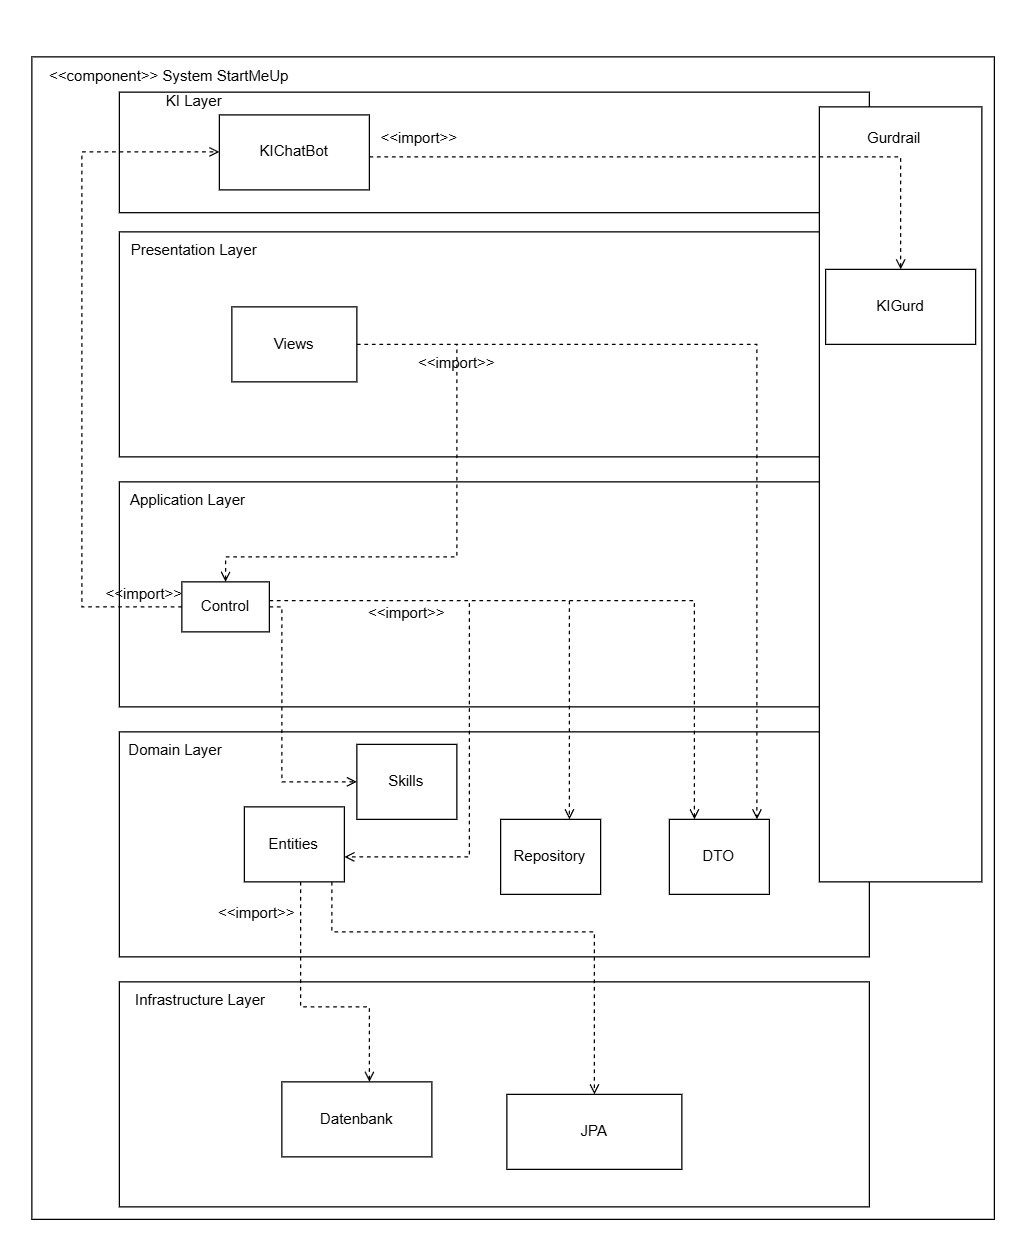

The diagram above was exported from draw.io. Its source (the exported page's mxGraphModel, read from the mxfile embedded in the PNG):
<mxGraphModel dx="1417" dy="852" grid="1" gridSize="10" guides="1" tooltips="1" connect="1" arrows="1" fold="1" page="1" pageScale="1" pageWidth="827" pageHeight="1169" math="0" shadow="0">
  <root>
    <mxCell id="0" />
    <mxCell id="1" parent="0" />
    <mxCell id="46uGRBPA8wgLNxuLv7jw-18" connectable="0" parent="1" style="group;movable=0;resizable=0;rotatable=0;deletable=0;editable=0;locked=1;connectable=0;" value="" vertex="1">
      <mxGeometry height="930" width="770" x="20" y="20" as="geometry" />
    </mxCell>
    <mxCell id="46uGRBPA8wgLNxuLv7jw-11" parent="46uGRBPA8wgLNxuLv7jw-18" style="rounded=0;whiteSpace=wrap;html=1;" value="" vertex="1">
      <mxGeometry height="929.9999999999999" width="770.0000000000001" as="geometry" />
    </mxCell>
    <mxCell id="46uGRBPA8wgLNxuLv7jw-16" parent="46uGRBPA8wgLNxuLv7jw-18" style="text;html=1;whiteSpace=wrap;strokeColor=none;fillColor=none;align=center;verticalAlign=middle;rounded=0;" value="&amp;lt;&amp;lt;component&amp;gt;&amp;gt; System StartMeUp" vertex="1">
      <mxGeometry height="32.44186046511628" width="220.00000000000003" as="geometry" />
    </mxCell>
    <mxCell id="46uGRBPA8wgLNxuLv7jw-12" connectable="0" parent="1" style="group;movable=1;resizable=1;rotatable=1;deletable=1;editable=1;locked=0;connectable=1;" value="" vertex="1">
      <mxGeometry height="180" width="610" x="80" y="760" as="geometry" />
    </mxCell>
    <mxCell id="46uGRBPA8wgLNxuLv7jw-5" parent="46uGRBPA8wgLNxuLv7jw-12" style="rounded=0;whiteSpace=wrap;html=1;" value="" vertex="1">
      <mxGeometry height="180" width="600" x="10" as="geometry" />
    </mxCell>
    <mxCell id="46uGRBPA8wgLNxuLv7jw-9" parent="46uGRBPA8wgLNxuLv7jw-12" style="text;html=1;whiteSpace=wrap;strokeColor=none;fillColor=none;align=center;verticalAlign=middle;rounded=0;" value="Infrastructure Layer" vertex="1">
      <mxGeometry height="30" width="150" as="geometry" />
    </mxCell>
    <mxCell id="46uGRBPA8wgLNxuLv7jw-31" parent="46uGRBPA8wgLNxuLv7jw-12" style="rounded=0;whiteSpace=wrap;html=1;" value="Datenbank" vertex="1">
      <mxGeometry height="60" width="120" x="140" y="80" as="geometry" />
    </mxCell>
    <mxCell id="bs_jpa_group" connectable="0" parent="46uGRBPA8wgLNxuLv7jw-12" style="group" value="" vertex="1">
      <mxGeometry height="60" width="140" x="320" y="90" as="geometry" />
    </mxCell>
    <mxCell id="bs_jpa_box" parent="bs_jpa_group" style="rounded=0;whiteSpace=wrap;html=1;" value="" vertex="1">
      <mxGeometry height="60" width="140" as="geometry" />
    </mxCell>
    <mxCell id="bs_jpa_label" parent="bs_jpa_group" style="text;html=1;whiteSpace=wrap;strokeColor=none;fillColor=none;align=center;verticalAlign=middle;rounded=0;" value="JPA" vertex="1">
      <mxGeometry height="20" width="120" x="10" y="20" as="geometry" />
    </mxCell>
    <mxCell id="46uGRBPA8wgLNxuLv7jw-13" connectable="0" parent="1" style="group;movable=1;resizable=1;rotatable=1;deletable=1;editable=1;locked=0;connectable=1;" value="" vertex="1">
      <mxGeometry height="180" width="610" x="80" y="560" as="geometry" />
    </mxCell>
    <mxCell id="46uGRBPA8wgLNxuLv7jw-4" parent="46uGRBPA8wgLNxuLv7jw-13" style="rounded=0;whiteSpace=wrap;html=1;" value="" vertex="1">
      <mxGeometry height="180" width="600" x="10" as="geometry" />
    </mxCell>
    <mxCell id="46uGRBPA8wgLNxuLv7jw-8" parent="46uGRBPA8wgLNxuLv7jw-13" style="text;html=1;whiteSpace=wrap;strokeColor=none;fillColor=none;align=center;verticalAlign=middle;rounded=0;" value="Domain Layer" vertex="1">
      <mxGeometry height="30" width="110" as="geometry" />
    </mxCell>
    <mxCell id="0QRcFA7RtxZSGpfsUJ1F-26" connectable="0" parent="46uGRBPA8wgLNxuLv7jw-13" style="group" value="" vertex="1">
      <mxGeometry height="60" width="80" x="450" y="70" as="geometry" />
    </mxCell>
    <mxCell id="0QRcFA7RtxZSGpfsUJ1F-5" parent="0QRcFA7RtxZSGpfsUJ1F-26" style="rounded=0;whiteSpace=wrap;html=1;" value="" vertex="1">
      <mxGeometry height="60" width="80" as="geometry" />
    </mxCell>
    <mxCell id="0QRcFA7RtxZSGpfsUJ1F-6" parent="0QRcFA7RtxZSGpfsUJ1F-26" style="text;html=1;whiteSpace=wrap;strokeColor=none;fillColor=none;align=center;verticalAlign=middle;rounded=0;" value="DTO" vertex="1">
      <mxGeometry height="13.846153846153847" width="19.2" x="30.4" y="23.08" as="geometry" />
    </mxCell>
    <mxCell id="46uGRBPA8wgLNxuLv7jw-14" connectable="0" parent="1" style="group;movable=1;resizable=1;rotatable=1;deletable=1;editable=1;locked=0;connectable=1;" value="" vertex="1">
      <mxGeometry height="360" width="630" x="80" y="360" as="geometry" />
    </mxCell>
    <mxCell id="46uGRBPA8wgLNxuLv7jw-3" parent="46uGRBPA8wgLNxuLv7jw-14" style="rounded=0;whiteSpace=wrap;html=1;" value="" vertex="1">
      <mxGeometry height="180" width="600" x="10" as="geometry" />
    </mxCell>
    <mxCell id="46uGRBPA8wgLNxuLv7jw-7" parent="46uGRBPA8wgLNxuLv7jw-14" style="text;html=1;whiteSpace=wrap;strokeColor=none;fillColor=none;align=center;verticalAlign=middle;rounded=0;" value="Application Layer" vertex="1">
      <mxGeometry height="30" width="130" as="geometry" />
    </mxCell>
    <mxCell id="G0OC0Ibm2lAN7INlKd8j-17" parent="46uGRBPA8wgLNxuLv7jw-14" style="text;html=1;whiteSpace=wrap;strokeColor=none;fillColor=none;align=center;verticalAlign=middle;rounded=0;" value="&amp;lt;&amp;lt;import&amp;gt;&amp;gt;" vertex="1">
      <mxGeometry height="30" width="60" y="75" as="geometry" />
    </mxCell>
    <mxCell id="bs_skills_group" connectable="0" parent="46uGRBPA8wgLNxuLv7jw-14" style="group" value="" vertex="1">
      <mxGeometry height="60" width="80" x="200" y="210" as="geometry" />
    </mxCell>
    <mxCell id="bs_skills_box" parent="bs_skills_group" style="rounded=0;whiteSpace=wrap;html=1;" value="" vertex="1">
      <mxGeometry height="60" width="80" as="geometry" />
    </mxCell>
    <mxCell id="bs_skills_label" parent="bs_skills_group" style="text;html=1;whiteSpace=wrap;strokeColor=none;fillColor=none;align=center;verticalAlign=middle;rounded=0;" value="Skills" vertex="1">
      <mxGeometry height="13.846153846153847" width="19.2" x="30.4" y="23.08" as="geometry" />
    </mxCell>
    <mxCell id="46uGRBPA8wgLNxuLv7jw-15" connectable="0" parent="1" style="group;movable=1;resizable=1;rotatable=1;deletable=1;editable=1;locked=0;connectable=1;" value="" vertex="1">
      <mxGeometry height="280" width="710" x="80" y="70" as="geometry" />
    </mxCell>
    <mxCell id="46uGRBPA8wgLNxuLv7jw-2" parent="46uGRBPA8wgLNxuLv7jw-15" style="rounded=0;whiteSpace=wrap;html=1;" value="" vertex="1">
      <mxGeometry height="180" width="600" x="10" y="90" as="geometry" />
    </mxCell>
    <mxCell id="46uGRBPA8wgLNxuLv7jw-6" parent="46uGRBPA8wgLNxuLv7jw-15" style="text;html=1;whiteSpace=wrap;strokeColor=none;fillColor=none;align=center;verticalAlign=middle;rounded=0;" value="Presentation Layer" vertex="1">
      <mxGeometry height="30" width="140" y="90" as="geometry" />
    </mxCell>
    <mxCell id="0QRcFA7RtxZSGpfsUJ1F-18" parent="1" style="rounded=0;whiteSpace=wrap;html=1;" value="" vertex="1">
      <mxGeometry height="60" width="100" x="180" y="220" as="geometry" />
    </mxCell>
    <mxCell id="0QRcFA7RtxZSGpfsUJ1F-19" parent="1" style="text;html=1;whiteSpace=wrap;strokeColor=none;fillColor=none;align=center;verticalAlign=middle;rounded=0;" value="Views" vertex="1">
      <mxGeometry height="30" width="60" x="200" y="235" as="geometry" />
    </mxCell>
    <mxCell id="0QRcFA7RtxZSGpfsUJ1F-27" edge="1" parent="1" source="0QRcFA7RtxZSGpfsUJ1F-8" style="endArrow=open;html=1;rounded=0;edgeStyle=orthogonalEdgeStyle;dashed=1;endFill=0;" target="57gUXQwgkpZRWUqV5SyJ-2" value="">
      <mxGeometry height="50" relative="1" width="50" as="geometry">
        <Array as="points">
          <mxPoint x="370" y="455" />
          <mxPoint x="370" y="660" />
        </Array>
        <mxPoint x="510" y="460" as="sourcePoint" />
        <mxPoint x="235" y="627.366842105263" as="targetPoint" />
      </mxGeometry>
    </mxCell>
    <mxCell id="0QRcFA7RtxZSGpfsUJ1F-28" edge="1" parent="1" source="0QRcFA7RtxZSGpfsUJ1F-8" style="endArrow=open;html=1;rounded=0;edgeStyle=orthogonalEdgeStyle;dashed=1;endFill=0;" target="0QRcFA7RtxZSGpfsUJ1F-5" value="">
      <mxGeometry height="50" relative="1" width="50" as="geometry">
        <Array as="points">
          <mxPoint x="550" y="455" />
        </Array>
        <mxPoint x="455" y="470" as="sourcePoint" />
        <mxPoint x="410" y="618" as="targetPoint" />
      </mxGeometry>
    </mxCell>
    <mxCell id="0QRcFA7RtxZSGpfsUJ1F-30" edge="1" parent="1" source="0QRcFA7RtxZSGpfsUJ1F-18" style="endArrow=open;html=1;rounded=0;edgeStyle=orthogonalEdgeStyle;dashed=1;endFill=0;" target="0QRcFA7RtxZSGpfsUJ1F-5" value="">
      <mxGeometry height="50" relative="1" width="50" as="geometry">
        <Array as="points">
          <mxPoint x="600" y="250" />
        </Array>
        <mxPoint x="470" y="390" as="sourcePoint" />
        <mxPoint x="630" y="805" as="targetPoint" />
      </mxGeometry>
    </mxCell>
    <mxCell id="0QRcFA7RtxZSGpfsUJ1F-31" edge="1" parent="1" source="0QRcFA7RtxZSGpfsUJ1F-18" style="endArrow=open;html=1;rounded=0;edgeStyle=orthogonalEdgeStyle;dashed=1;endFill=0;" target="0QRcFA7RtxZSGpfsUJ1F-8" value="">
      <mxGeometry height="50" relative="1" width="50" as="geometry">
        <Array as="points">
          <mxPoint x="360" y="250" />
          <mxPoint x="360" y="420" />
          <mxPoint x="175" y="420" />
        </Array>
        <mxPoint x="230" y="210" as="sourcePoint" />
        <mxPoint x="510" y="560" as="targetPoint" />
      </mxGeometry>
    </mxCell>
    <mxCell id="0QRcFA7RtxZSGpfsUJ1F-32" edge="1" parent="1" source="57gUXQwgkpZRWUqV5SyJ-2" style="endArrow=open;html=1;rounded=0;edgeStyle=orthogonalEdgeStyle;dashed=1;endFill=0;" target="46uGRBPA8wgLNxuLv7jw-31" value="">
      <mxGeometry height="50" relative="1" width="50" as="geometry">
        <Array as="points">
          <mxPoint x="235" y="780" />
          <mxPoint x="290" y="780" />
        </Array>
        <mxPoint x="235" y="677.366842105263" as="sourcePoint" />
        <mxPoint x="580" y="1130" as="targetPoint" />
      </mxGeometry>
    </mxCell>
    <mxCell id="0QRcFA7RtxZSGpfsUJ1F-33" parent="1" style="text;html=1;whiteSpace=wrap;strokeColor=none;fillColor=none;align=center;verticalAlign=middle;rounded=0;" value="&amp;lt;&amp;lt;import&amp;gt;&amp;gt;" vertex="1">
      <mxGeometry height="30" width="60" x="290" y="450" as="geometry" />
    </mxCell>
    <mxCell id="0QRcFA7RtxZSGpfsUJ1F-34" parent="1" style="text;html=1;whiteSpace=wrap;strokeColor=none;fillColor=none;align=center;verticalAlign=middle;rounded=0;" value="&amp;lt;&amp;lt;import&amp;gt;&amp;gt;" vertex="1">
      <mxGeometry height="30" width="60" x="170" y="690" as="geometry" />
    </mxCell>
    <mxCell id="0QRcFA7RtxZSGpfsUJ1F-35" parent="1" style="text;html=1;whiteSpace=wrap;strokeColor=none;fillColor=none;align=center;verticalAlign=middle;rounded=0;" value="&amp;lt;&amp;lt;import&amp;gt;&amp;gt;" vertex="1">
      <mxGeometry height="30" width="60" x="330" y="250" as="geometry" />
    </mxCell>
    <mxCell id="0QRcFA7RtxZSGpfsUJ1F-8" parent="1" style="rounded=0;whiteSpace=wrap;html=1;" value="" vertex="1">
      <mxGeometry height="40" width="70" x="140" y="440" as="geometry" />
    </mxCell>
    <mxCell id="0QRcFA7RtxZSGpfsUJ1F-9" parent="1" style="text;html=1;whiteSpace=wrap;strokeColor=none;fillColor=none;align=center;verticalAlign=middle;rounded=0;" value="Control" vertex="1">
      <mxGeometry height="20" width="50" x="150" y="450" as="geometry" />
    </mxCell>
    <mxCell id="57gUXQwgkpZRWUqV5SyJ-1" connectable="0" parent="1" style="group" value="" vertex="1">
      <mxGeometry height="60" width="80" x="190" y="620" as="geometry" />
    </mxCell>
    <mxCell id="57gUXQwgkpZRWUqV5SyJ-2" parent="57gUXQwgkpZRWUqV5SyJ-1" style="rounded=0;whiteSpace=wrap;html=1;" value="" vertex="1">
      <mxGeometry height="60" width="80" as="geometry" />
    </mxCell>
    <mxCell id="57gUXQwgkpZRWUqV5SyJ-3" parent="57gUXQwgkpZRWUqV5SyJ-1" style="text;html=1;whiteSpace=wrap;strokeColor=none;fillColor=none;align=center;verticalAlign=middle;rounded=0;" value="Entities" vertex="1">
      <mxGeometry height="13.846153846153847" width="19.2" x="30.4" y="23.08" as="geometry" />
    </mxCell>
    <mxCell id="57gUXQwgkpZRWUqV5SyJ-8" connectable="0" parent="1" style="group" value="" vertex="1">
      <mxGeometry height="60" width="80" x="395" y="630" as="geometry" />
    </mxCell>
    <mxCell id="57gUXQwgkpZRWUqV5SyJ-9" parent="57gUXQwgkpZRWUqV5SyJ-8" style="rounded=0;whiteSpace=wrap;html=1;" value="" vertex="1">
      <mxGeometry height="60" width="80" as="geometry" />
    </mxCell>
    <mxCell id="57gUXQwgkpZRWUqV5SyJ-10" parent="57gUXQwgkpZRWUqV5SyJ-8" style="text;html=1;whiteSpace=wrap;strokeColor=none;fillColor=none;align=center;verticalAlign=middle;rounded=0;" value="Repository" vertex="1">
      <mxGeometry height="13.846153846153847" width="19.2" x="30.4" y="23.08" as="geometry" />
    </mxCell>
    <mxCell id="ozE6mNU1J8l8eF1QJawb-5" edge="1" parent="1" source="0QRcFA7RtxZSGpfsUJ1F-8" style="endArrow=open;html=1;rounded=0;edgeStyle=orthogonalEdgeStyle;dashed=1;endFill=0;" target="57gUXQwgkpZRWUqV5SyJ-9" value="">
      <mxGeometry height="50" relative="1" width="50" as="geometry">
        <Array as="points">
          <mxPoint x="450" y="455" />
        </Array>
        <mxPoint x="210" y="455" as="sourcePoint" />
        <mxPoint x="510" y="635" as="targetPoint" />
      </mxGeometry>
    </mxCell>
    <mxCell id="G0OC0Ibm2lAN7INlKd8j-1" connectable="0" parent="1" style="group;movable=1;resizable=1;rotatable=1;deletable=1;editable=1;locked=0;connectable=1;" value="" vertex="1">
      <mxGeometry height="150" width="710" x="80" as="geometry" />
    </mxCell>
    <mxCell id="G0OC0Ibm2lAN7INlKd8j-2" parent="G0OC0Ibm2lAN7INlKd8j-1" style="rounded=0;whiteSpace=wrap;html=1;" value="" vertex="1">
      <mxGeometry height="96.42857142857143" width="600" x="10" y="48.214285714285715" as="geometry" />
    </mxCell>
    <mxCell id="G0OC0Ibm2lAN7INlKd8j-3" parent="G0OC0Ibm2lAN7INlKd8j-1" style="text;html=1;whiteSpace=wrap;strokeColor=none;fillColor=none;align=center;verticalAlign=middle;rounded=0;" value="KI Layer" vertex="1">
      <mxGeometry height="16.07142857142857" width="140" y="48.214285714285715" as="geometry" />
    </mxCell>
    <mxCell id="FLyE3ke1G0kZqozCK_w4-1" parent="G0OC0Ibm2lAN7INlKd8j-1" style="rounded=0;whiteSpace=wrap;html=1;" value="&lt;div&gt;KIChatBot&lt;/div&gt;" vertex="1">
      <mxGeometry height="60" width="120" x="90" y="66.42999999999995" as="geometry" />
    </mxCell>
    <mxCell id="G0OC0Ibm2lAN7INlKd8j-15" parent="G0OC0Ibm2lAN7INlKd8j-1" style="text;html=1;whiteSpace=wrap;strokeColor=none;fillColor=none;align=center;verticalAlign=middle;rounded=0;" value="&amp;lt;&amp;lt;import&amp;gt;&amp;gt;" vertex="1">
      <mxGeometry height="30" width="60" x="220" y="70" as="geometry" />
    </mxCell>
    <mxCell id="G0OC0Ibm2lAN7INlKd8j-7" parent="1" style="rounded=0;whiteSpace=wrap;html=1;" value="" vertex="1">
      <mxGeometry height="620" width="130" x="650" y="60" as="geometry" />
    </mxCell>
    <mxCell id="G0OC0Ibm2lAN7INlKd8j-8" parent="1" style="text;html=1;whiteSpace=wrap;strokeColor=none;fillColor=none;align=center;verticalAlign=middle;rounded=0;" value="Gurdrail" vertex="1">
      <mxGeometry height="30" width="140" x="640" y="70" as="geometry" />
    </mxCell>
    <mxCell id="G0OC0Ibm2lAN7INlKd8j-12" parent="1" style="rounded=0;whiteSpace=wrap;html=1;" value="KIGurd" vertex="1">
      <mxGeometry height="60" width="120" x="655" y="190" as="geometry" />
    </mxCell>
    <mxCell id="G0OC0Ibm2lAN7INlKd8j-14" edge="1" parent="1" source="FLyE3ke1G0kZqozCK_w4-1" style="endArrow=open;html=1;rounded=0;edgeStyle=orthogonalEdgeStyle;dashed=1;endFill=0;" target="G0OC0Ibm2lAN7INlKd8j-12" value="">
      <mxGeometry height="50" relative="1" width="50" as="geometry">
        <Array as="points">
          <mxPoint x="715" y="100" />
        </Array>
        <mxPoint x="625" y="410" as="sourcePoint" />
        <mxPoint x="520" y="600" as="targetPoint" />
      </mxGeometry>
    </mxCell>
    <mxCell id="G0OC0Ibm2lAN7INlKd8j-16" edge="1" parent="1" source="0QRcFA7RtxZSGpfsUJ1F-8" style="endArrow=open;html=1;rounded=0;edgeStyle=orthogonalEdgeStyle;dashed=1;endFill=0;" target="FLyE3ke1G0kZqozCK_w4-1" value="">
      <mxGeometry height="50" relative="1" width="50" as="geometry">
        <Array as="points">
          <mxPoint x="60" y="460" />
          <mxPoint x="60" y="96" />
        </Array>
        <mxPoint x="825" y="360" as="sourcePoint" />
        <mxPoint x="825" y="180" as="targetPoint" />
      </mxGeometry>
    </mxCell>
    <mxCell id="bs_edge_control_skills" edge="1" parent="1" source="0QRcFA7RtxZSGpfsUJ1F-8" style="endArrow=open;html=1;rounded=0;edgeStyle=orthogonalEdgeStyle;dashed=1;endFill=0;" target="bs_skills_box" value="">
      <mxGeometry height="50" relative="1" width="50" as="geometry">
        <Array as="points">
          <mxPoint x="220" y="600" />
        </Array>
      </mxGeometry>
    </mxCell>
    <mxCell id="bs_edge_entity_jpa" edge="1" parent="1" source="57gUXQwgkpZRWUqV5SyJ-2" style="endArrow=open;html=1;rounded=0;edgeStyle=orthogonalEdgeStyle;dashed=1;endFill=0;" target="bs_jpa_box" value="">
      <mxGeometry height="50" relative="1" width="50" as="geometry">
        <Array as="points">
          <mxPoint x="260" y="720" />
          <mxPoint x="470" y="720" />
        </Array>
      </mxGeometry>
    </mxCell>
  </root>
</mxGraphModel>